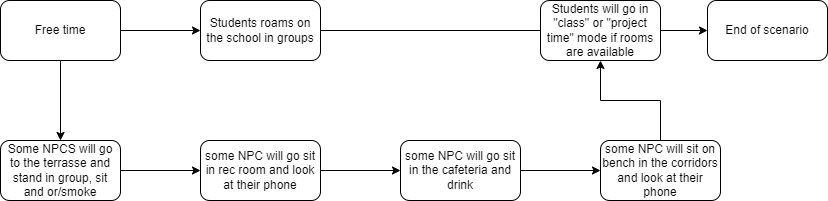

The diagram above was exported from draw.io. Its source (the exported page's mxGraphModel, read from the mxfile embedded in the PNG):
<mxGraphModel dx="741" dy="461" grid="1" gridSize="10" guides="1" tooltips="1" connect="1" arrows="1" fold="1" page="1" pageScale="1" pageWidth="827" pageHeight="1169" background="#ffffff" math="0" shadow="0">
  <root>
    <mxCell id="0" />
    <mxCell id="1" parent="0" />
    <mxCell id="JsbqC8rYpHw_aaM2ejJW-8" value="" style="edgeStyle=orthogonalEdgeStyle;rounded=0;orthogonalLoop=1;jettySize=auto;html=1;" edge="1" parent="1" source="JsbqC8rYpHw_aaM2ejJW-1" target="JsbqC8rYpHw_aaM2ejJW-7">
      <mxGeometry relative="1" as="geometry" />
    </mxCell>
    <mxCell id="JsbqC8rYpHw_aaM2ejJW-12" value="" style="edgeStyle=orthogonalEdgeStyle;rounded=0;orthogonalLoop=1;jettySize=auto;html=1;" edge="1" parent="1" source="JsbqC8rYpHw_aaM2ejJW-1" target="JsbqC8rYpHw_aaM2ejJW-11">
      <mxGeometry relative="1" as="geometry" />
    </mxCell>
    <mxCell id="JsbqC8rYpHw_aaM2ejJW-1" value="Free time" style="rounded=1;whiteSpace=wrap;html=1;" vertex="1" parent="1">
      <mxGeometry y="180" width="120" height="60" as="geometry" />
    </mxCell>
    <mxCell id="JsbqC8rYpHw_aaM2ejJW-22" style="edgeStyle=orthogonalEdgeStyle;rounded=0;orthogonalLoop=1;jettySize=auto;html=1;" edge="1" parent="1" source="JsbqC8rYpHw_aaM2ejJW-7">
      <mxGeometry relative="1" as="geometry">
        <mxPoint x="600" y="210" as="targetPoint" />
      </mxGeometry>
    </mxCell>
    <mxCell id="JsbqC8rYpHw_aaM2ejJW-7" value="Students roams on the school in groups" style="rounded=1;whiteSpace=wrap;html=1;" vertex="1" parent="1">
      <mxGeometry x="200" y="180" width="120" height="60" as="geometry" />
    </mxCell>
    <mxCell id="JsbqC8rYpHw_aaM2ejJW-15" value="" style="edgeStyle=orthogonalEdgeStyle;rounded=0;orthogonalLoop=1;jettySize=auto;html=1;" edge="1" parent="1" source="JsbqC8rYpHw_aaM2ejJW-11" target="JsbqC8rYpHw_aaM2ejJW-14">
      <mxGeometry relative="1" as="geometry" />
    </mxCell>
    <mxCell id="JsbqC8rYpHw_aaM2ejJW-11" value="Some NPCS will go to the terrasse and stand in group, sit and or/smoke" style="whiteSpace=wrap;html=1;rounded=1;" vertex="1" parent="1">
      <mxGeometry y="320" width="120" height="60" as="geometry" />
    </mxCell>
    <mxCell id="JsbqC8rYpHw_aaM2ejJW-17" value="" style="edgeStyle=orthogonalEdgeStyle;rounded=0;orthogonalLoop=1;jettySize=auto;html=1;" edge="1" parent="1" source="JsbqC8rYpHw_aaM2ejJW-14" target="JsbqC8rYpHw_aaM2ejJW-16">
      <mxGeometry relative="1" as="geometry" />
    </mxCell>
    <mxCell id="JsbqC8rYpHw_aaM2ejJW-14" value="some NPC will go sit in rec room and look at their phone" style="whiteSpace=wrap;html=1;rounded=1;" vertex="1" parent="1">
      <mxGeometry x="200" y="320" width="120" height="60" as="geometry" />
    </mxCell>
    <mxCell id="JsbqC8rYpHw_aaM2ejJW-20" value="" style="edgeStyle=orthogonalEdgeStyle;rounded=0;orthogonalLoop=1;jettySize=auto;html=1;" edge="1" parent="1" source="JsbqC8rYpHw_aaM2ejJW-16" target="JsbqC8rYpHw_aaM2ejJW-19">
      <mxGeometry relative="1" as="geometry" />
    </mxCell>
    <mxCell id="JsbqC8rYpHw_aaM2ejJW-16" value="some NPC will go sit in the cafeteria and drink" style="whiteSpace=wrap;html=1;rounded=1;" vertex="1" parent="1">
      <mxGeometry x="400" y="320" width="120" height="60" as="geometry" />
    </mxCell>
    <mxCell id="JsbqC8rYpHw_aaM2ejJW-26" style="edgeStyle=orthogonalEdgeStyle;rounded=0;orthogonalLoop=1;jettySize=auto;html=1;entryX=0.5;entryY=1;entryDx=0;entryDy=0;" edge="1" parent="1" source="JsbqC8rYpHw_aaM2ejJW-19" target="JsbqC8rYpHw_aaM2ejJW-23">
      <mxGeometry relative="1" as="geometry" />
    </mxCell>
    <mxCell id="JsbqC8rYpHw_aaM2ejJW-19" value="some NPC will sit on bench in the corridors and look at their phone" style="whiteSpace=wrap;html=1;rounded=1;" vertex="1" parent="1">
      <mxGeometry x="600" y="320" width="120" height="60" as="geometry" />
    </mxCell>
    <mxCell id="JsbqC8rYpHw_aaM2ejJW-25" value="" style="edgeStyle=orthogonalEdgeStyle;rounded=0;orthogonalLoop=1;jettySize=auto;html=1;" edge="1" parent="1" source="JsbqC8rYpHw_aaM2ejJW-23" target="JsbqC8rYpHw_aaM2ejJW-24">
      <mxGeometry relative="1" as="geometry" />
    </mxCell>
    <mxCell id="JsbqC8rYpHw_aaM2ejJW-23" value="Students will go in &quot;class&quot; or &quot;project time&quot; mode if rooms are available" style="rounded=1;whiteSpace=wrap;html=1;" vertex="1" parent="1">
      <mxGeometry x="540" y="180" width="120" height="60" as="geometry" />
    </mxCell>
    <mxCell id="JsbqC8rYpHw_aaM2ejJW-24" value="End of scenario" style="whiteSpace=wrap;html=1;rounded=1;" vertex="1" parent="1">
      <mxGeometry x="707" y="180" width="120" height="60" as="geometry" />
    </mxCell>
  </root>
</mxGraphModel>